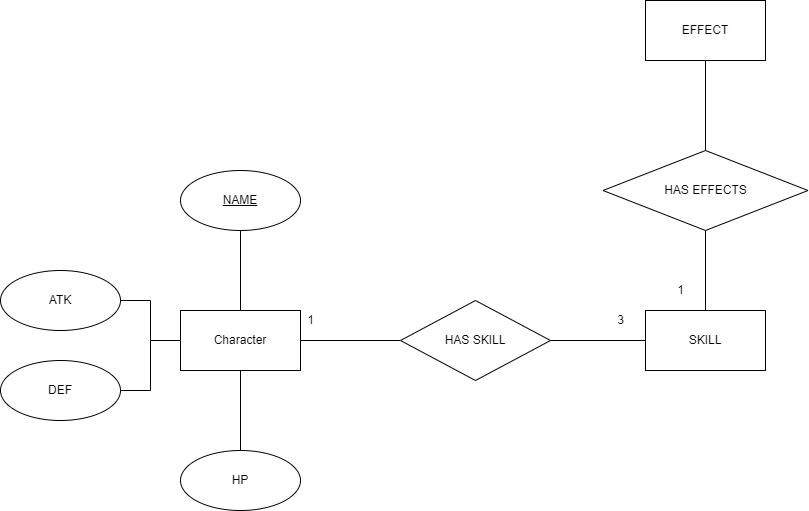

The diagram above was exported from draw.io. Its source (the exported page's mxGraphModel, read from the mxfile embedded in the PNG):
<mxGraphModel dx="942" dy="666" grid="1" gridSize="10" guides="1" tooltips="1" connect="1" arrows="1" fold="1" page="1" pageScale="1" pageWidth="850" pageHeight="1100" math="0" shadow="0">
  <root>
    <mxCell id="0" />
    <mxCell id="1" parent="0" />
    <mxCell id="zW5VvFBxNw9kVXyg0Uy--6" value="" style="edgeStyle=orthogonalEdgeStyle;rounded=0;orthogonalLoop=1;jettySize=auto;html=1;endArrow=none;endFill=0;" edge="1" parent="1" source="zW5VvFBxNw9kVXyg0Uy--1" target="zW5VvFBxNw9kVXyg0Uy--5">
      <mxGeometry relative="1" as="geometry" />
    </mxCell>
    <mxCell id="zW5VvFBxNw9kVXyg0Uy--8" value="" style="edgeStyle=orthogonalEdgeStyle;rounded=0;orthogonalLoop=1;jettySize=auto;html=1;endArrow=none;endFill=0;" edge="1" parent="1" source="zW5VvFBxNw9kVXyg0Uy--1" target="zW5VvFBxNw9kVXyg0Uy--7">
      <mxGeometry relative="1" as="geometry" />
    </mxCell>
    <mxCell id="zW5VvFBxNw9kVXyg0Uy--10" value="" style="edgeStyle=orthogonalEdgeStyle;rounded=0;orthogonalLoop=1;jettySize=auto;html=1;endArrow=none;endFill=0;exitX=0;exitY=0.5;exitDx=0;exitDy=0;" edge="1" parent="1" source="zW5VvFBxNw9kVXyg0Uy--1" target="zW5VvFBxNw9kVXyg0Uy--9">
      <mxGeometry relative="1" as="geometry" />
    </mxCell>
    <mxCell id="zW5VvFBxNw9kVXyg0Uy--12" value="" style="edgeStyle=orthogonalEdgeStyle;rounded=0;orthogonalLoop=1;jettySize=auto;html=1;endArrow=none;endFill=0;" edge="1" parent="1" source="zW5VvFBxNw9kVXyg0Uy--1" target="zW5VvFBxNw9kVXyg0Uy--11">
      <mxGeometry relative="1" as="geometry" />
    </mxCell>
    <mxCell id="zW5VvFBxNw9kVXyg0Uy--16" value="" style="edgeStyle=orthogonalEdgeStyle;rounded=0;orthogonalLoop=1;jettySize=auto;html=1;endArrow=none;endFill=0;" edge="1" parent="1" source="zW5VvFBxNw9kVXyg0Uy--1" target="zW5VvFBxNw9kVXyg0Uy--15">
      <mxGeometry relative="1" as="geometry" />
    </mxCell>
    <mxCell id="zW5VvFBxNw9kVXyg0Uy--1" value="Character" style="rounded=0;whiteSpace=wrap;html=1;" vertex="1" parent="1">
      <mxGeometry x="240" y="340" width="120" height="60" as="geometry" />
    </mxCell>
    <mxCell id="zW5VvFBxNw9kVXyg0Uy--5" value="ATK" style="ellipse;whiteSpace=wrap;html=1;rounded=0;" vertex="1" parent="1">
      <mxGeometry x="60" y="300" width="120" height="60" as="geometry" />
    </mxCell>
    <mxCell id="zW5VvFBxNw9kVXyg0Uy--7" value="&lt;u&gt;NAME&lt;/u&gt;" style="ellipse;whiteSpace=wrap;html=1;rounded=0;" vertex="1" parent="1">
      <mxGeometry x="240" y="200" width="120" height="60" as="geometry" />
    </mxCell>
    <mxCell id="zW5VvFBxNw9kVXyg0Uy--9" value="DEF&lt;br&gt;" style="ellipse;whiteSpace=wrap;html=1;rounded=0;" vertex="1" parent="1">
      <mxGeometry x="60" y="390" width="120" height="60" as="geometry" />
    </mxCell>
    <mxCell id="zW5VvFBxNw9kVXyg0Uy--11" value="HP" style="ellipse;whiteSpace=wrap;html=1;rounded=0;" vertex="1" parent="1">
      <mxGeometry x="240" y="480" width="120" height="60" as="geometry" />
    </mxCell>
    <mxCell id="zW5VvFBxNw9kVXyg0Uy--19" value="" style="edgeStyle=orthogonalEdgeStyle;rounded=0;orthogonalLoop=1;jettySize=auto;html=1;endArrow=none;endFill=0;" edge="1" parent="1" source="zW5VvFBxNw9kVXyg0Uy--15" target="zW5VvFBxNw9kVXyg0Uy--18">
      <mxGeometry relative="1" as="geometry" />
    </mxCell>
    <mxCell id="zW5VvFBxNw9kVXyg0Uy--15" value="HAS SKILL" style="rhombus;whiteSpace=wrap;html=1;rounded=0;" vertex="1" parent="1">
      <mxGeometry x="460" y="330" width="150" height="80" as="geometry" />
    </mxCell>
    <mxCell id="zW5VvFBxNw9kVXyg0Uy--17" value="1" style="text;html=1;align=center;verticalAlign=middle;resizable=0;points=[];autosize=1;strokeColor=none;fillColor=none;" vertex="1" parent="1">
      <mxGeometry x="355" y="335" width="30" height="30" as="geometry" />
    </mxCell>
    <mxCell id="zW5VvFBxNw9kVXyg0Uy--22" value="" style="edgeStyle=orthogonalEdgeStyle;rounded=0;orthogonalLoop=1;jettySize=auto;html=1;endArrow=none;endFill=0;" edge="1" parent="1" source="zW5VvFBxNw9kVXyg0Uy--18" target="zW5VvFBxNw9kVXyg0Uy--21">
      <mxGeometry relative="1" as="geometry" />
    </mxCell>
    <mxCell id="zW5VvFBxNw9kVXyg0Uy--18" value="SKILL" style="whiteSpace=wrap;html=1;rounded=0;" vertex="1" parent="1">
      <mxGeometry x="705" y="340" width="120" height="60" as="geometry" />
    </mxCell>
    <mxCell id="zW5VvFBxNw9kVXyg0Uy--20" value="3" style="text;html=1;align=center;verticalAlign=middle;resizable=0;points=[];autosize=1;strokeColor=none;fillColor=none;" vertex="1" parent="1">
      <mxGeometry x="665" y="335" width="30" height="30" as="geometry" />
    </mxCell>
    <mxCell id="zW5VvFBxNw9kVXyg0Uy--25" value="" style="edgeStyle=orthogonalEdgeStyle;rounded=0;orthogonalLoop=1;jettySize=auto;html=1;endArrow=none;endFill=0;" edge="1" parent="1" source="zW5VvFBxNw9kVXyg0Uy--21" target="zW5VvFBxNw9kVXyg0Uy--24">
      <mxGeometry relative="1" as="geometry" />
    </mxCell>
    <mxCell id="zW5VvFBxNw9kVXyg0Uy--21" value="HAS EFFECTS" style="rhombus;whiteSpace=wrap;html=1;rounded=0;" vertex="1" parent="1">
      <mxGeometry x="662.5" y="180" width="205" height="80" as="geometry" />
    </mxCell>
    <mxCell id="zW5VvFBxNw9kVXyg0Uy--23" value="1&lt;br&gt;" style="text;html=1;align=center;verticalAlign=middle;resizable=0;points=[];autosize=1;strokeColor=none;fillColor=none;" vertex="1" parent="1">
      <mxGeometry x="725" y="305" width="30" height="30" as="geometry" />
    </mxCell>
    <mxCell id="zW5VvFBxNw9kVXyg0Uy--24" value="EFFECT" style="whiteSpace=wrap;html=1;rounded=0;" vertex="1" parent="1">
      <mxGeometry x="705" y="30" width="120" height="60" as="geometry" />
    </mxCell>
  </root>
</mxGraphModel>